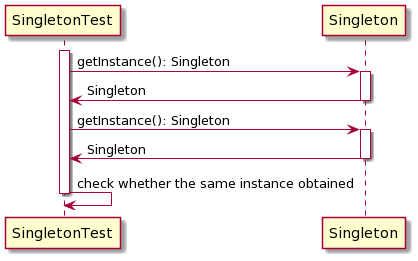

The diagram above was rendered by PlantUML. Its source (embedded in the PNG):
@startuml
participant SingletonTest
activate SingletonTest

SingletonTest -> Singleton: getInstance(): Singleton
activate Singleton

Singleton -> SingletonTest: Singleton
deactivate Singleton

SingletonTest -> Singleton: getInstance(): Singleton
activate Singleton

Singleton -> SingletonTest: Singleton
deactivate Singleton

SingletonTest -> SingletonTest: check whether the same instance obtained
deactivate SingletonTest
@enduml